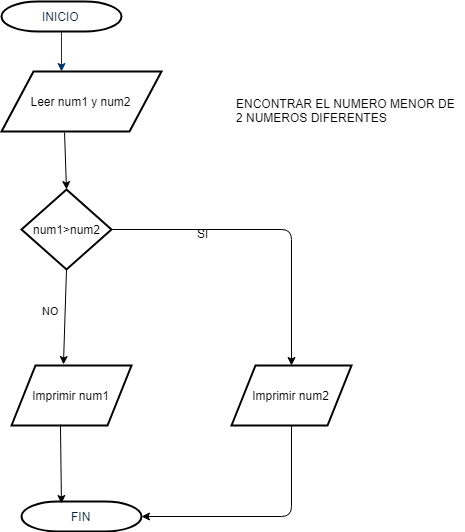

The diagram above was exported from draw.io. Its source (the exported page's mxGraphModel, read from the mxfile embedded in the PNG):
<mxGraphModel dx="868" dy="435" grid="1" gridSize="10" guides="1" tooltips="1" connect="1" arrows="1" fold="1" page="1" pageScale="1" pageWidth="1169" pageHeight="827" background="#ffffff" math="0" shadow="0">
  <root>
    <mxCell id="0" />
    <mxCell id="1" parent="0" />
    <mxCell id="2" value="INICIO" style="shape=mxgraph.flowchart.terminator;fillColor=#FFFFFF;strokeColor=#000000;strokeWidth=2;gradientColor=none;gradientDirection=north;fontColor=#001933;fontStyle=0;html=1;" parent="1" vertex="1">
      <mxGeometry x="260" y="60" width="120" height="30" as="geometry" />
    </mxCell>
    <mxCell id="7" style="fontColor=#001933;fontStyle=1;strokeColor=#003366;strokeWidth=1;html=1;" parent="1" source="2" edge="1">
      <mxGeometry relative="1" as="geometry">
        <mxPoint x="320" y="130" as="targetPoint" />
      </mxGeometry>
    </mxCell>
    <mxCell id="imIHz9tfZai-yyL25aED-56" value="Leer num1 y num2" style="shape=parallelogram;perimeter=parallelogramPerimeter;whiteSpace=wrap;html=1;strokeWidth=2;" parent="1" vertex="1">
      <mxGeometry x="260" y="130" width="160" height="60" as="geometry" />
    </mxCell>
    <mxCell id="imIHz9tfZai-yyL25aED-58" value="FIN" style="shape=mxgraph.flowchart.terminator;fillColor=#FFFFFF;strokeColor=#000000;strokeWidth=2;gradientColor=none;gradientDirection=north;fontColor=#001933;fontStyle=0;html=1;" parent="1" vertex="1">
      <mxGeometry x="280" y="560" width="120" height="30" as="geometry" />
    </mxCell>
    <mxCell id="imIHz9tfZai-yyL25aED-101" value="" style="endArrow=classic;html=1;exitX=0.394;exitY=1.017;exitDx=0;exitDy=0;exitPerimeter=0;entryX=0.5;entryY=0;entryDx=0;entryDy=0;" parent="1" source="imIHz9tfZai-yyL25aED-56" target="imIHz9tfZai-yyL25aED-107" edge="1">
      <mxGeometry width="50" height="50" relative="1" as="geometry">
        <mxPoint x="295" y="250" as="sourcePoint" />
        <mxPoint x="320" y="240" as="targetPoint" />
      </mxGeometry>
    </mxCell>
    <mxCell id="imIHz9tfZai-yyL25aED-104" value="Imprimir num1" style="shape=parallelogram;perimeter=parallelogramPerimeter;whiteSpace=wrap;html=1;strokeWidth=2;" parent="1" vertex="1">
      <mxGeometry x="270" y="424" width="120" height="60" as="geometry" />
    </mxCell>
    <mxCell id="imIHz9tfZai-yyL25aED-105" value="NO" style="endArrow=classic;html=1;entryX=0.433;entryY=-0.017;entryDx=0;entryDy=0;entryPerimeter=0;exitX=0.5;exitY=1;exitDx=0;exitDy=0;" parent="1" source="imIHz9tfZai-yyL25aED-107" target="imIHz9tfZai-yyL25aED-104" edge="1">
      <mxGeometry x="-0.1064" y="-14" width="50" height="50" relative="1" as="geometry">
        <mxPoint x="319.98" y="330" as="sourcePoint" />
        <mxPoint x="345" y="330" as="targetPoint" />
        <mxPoint as="offset" />
      </mxGeometry>
    </mxCell>
    <mxCell id="imIHz9tfZai-yyL25aED-106" value="" style="endArrow=classic;html=1;exitX=0.408;exitY=0.983;exitDx=0;exitDy=0;exitPerimeter=0;entryX=0.333;entryY=0.067;entryDx=0;entryDy=0;entryPerimeter=0;" parent="1" source="imIHz9tfZai-yyL25aED-104" target="imIHz9tfZai-yyL25aED-58" edge="1">
      <mxGeometry width="50" height="50" relative="1" as="geometry">
        <mxPoint x="260" y="660" as="sourcePoint" />
        <mxPoint x="310" y="610" as="targetPoint" />
      </mxGeometry>
    </mxCell>
    <mxCell id="imIHz9tfZai-yyL25aED-107" value="num1&amp;gt;num2" style="rhombus;whiteSpace=wrap;html=1;strokeWidth=2;" parent="1" vertex="1">
      <mxGeometry x="280" y="248" width="90" height="80" as="geometry" />
    </mxCell>
    <mxCell id="imIHz9tfZai-yyL25aED-109" value="Imprimir num2" style="shape=parallelogram;perimeter=parallelogramPerimeter;whiteSpace=wrap;html=1;strokeWidth=2;" parent="1" vertex="1">
      <mxGeometry x="490" y="424" width="120" height="60" as="geometry" />
    </mxCell>
    <mxCell id="imIHz9tfZai-yyL25aED-110" value="" style="endArrow=classic;html=1;exitX=1;exitY=0.5;exitDx=0;exitDy=0;entryX=0.5;entryY=0;entryDx=0;entryDy=0;" parent="1" source="imIHz9tfZai-yyL25aED-107" target="imIHz9tfZai-yyL25aED-109" edge="1">
      <mxGeometry width="50" height="50" relative="1" as="geometry">
        <mxPoint x="370" y="313" as="sourcePoint" />
        <mxPoint x="420" y="263" as="targetPoint" />
        <Array as="points">
          <mxPoint x="550" y="288" />
        </Array>
      </mxGeometry>
    </mxCell>
    <mxCell id="imIHz9tfZai-yyL25aED-111" value="SI" style="text;html=1;resizable=0;points=[];autosize=1;align=left;verticalAlign=top;spacingTop=-4;" parent="1" vertex="1">
      <mxGeometry x="454" y="283" width="30" height="20" as="geometry" />
    </mxCell>
    <mxCell id="imIHz9tfZai-yyL25aED-112" value="" style="endArrow=classic;html=1;exitX=0.5;exitY=1;exitDx=0;exitDy=0;entryX=1;entryY=0.5;entryDx=0;entryDy=0;entryPerimeter=0;" parent="1" source="imIHz9tfZai-yyL25aED-109" target="imIHz9tfZai-yyL25aED-58" edge="1">
      <mxGeometry width="50" height="50" relative="1" as="geometry">
        <mxPoint x="520" y="570" as="sourcePoint" />
        <mxPoint x="570" y="520" as="targetPoint" />
        <Array as="points">
          <mxPoint x="550" y="575" />
        </Array>
      </mxGeometry>
    </mxCell>
    <mxCell id="WHxh9XME95x2ZtMdkzhg-7" value="ENCONTRAR EL NUMERO MENOR DE&lt;br&gt;2 NUMEROS DIFERENTES" style="text;html=1;resizable=0;points=[];autosize=1;align=left;verticalAlign=top;spacingTop=-4;" vertex="1" parent="1">
      <mxGeometry x="493" y="153" width="230" height="30" as="geometry" />
    </mxCell>
  </root>
</mxGraphModel>